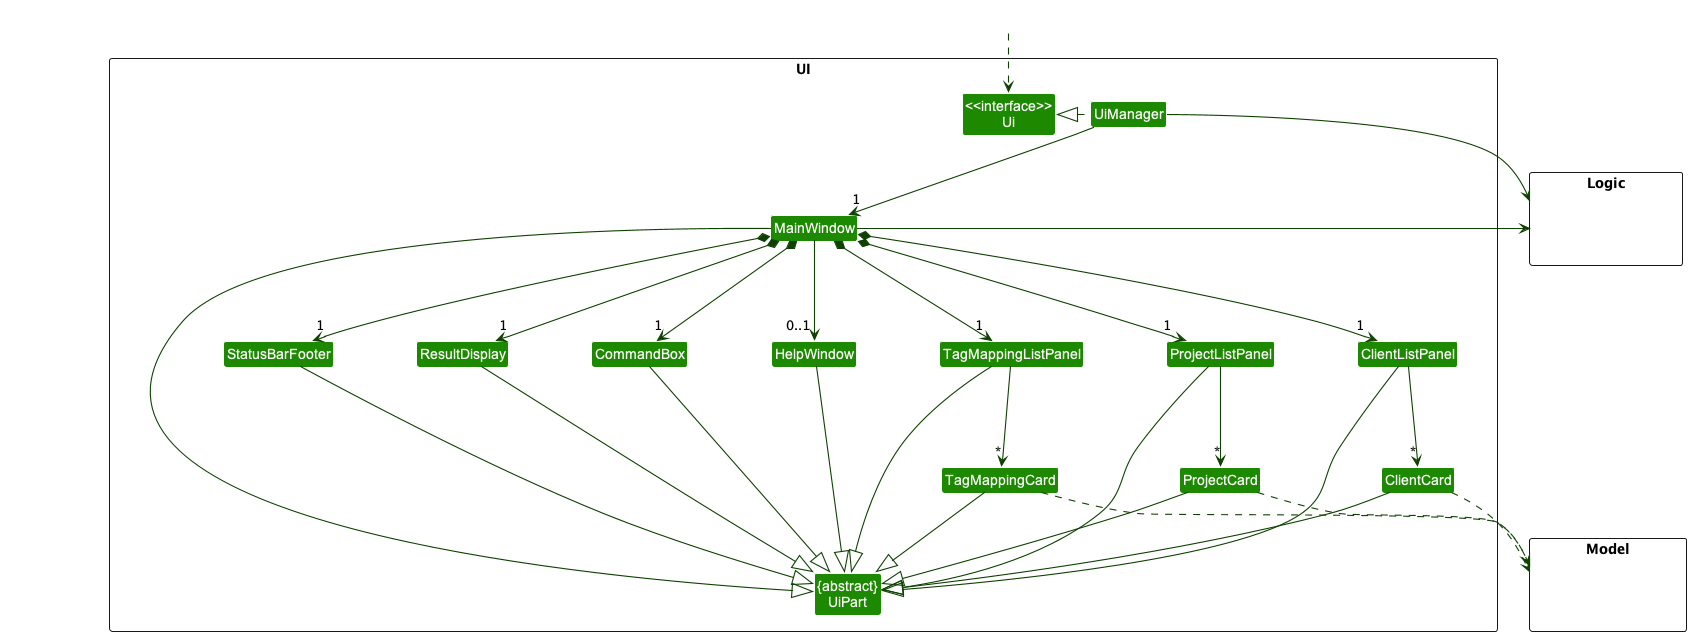

The diagram above was rendered by PlantUML. Its source (embedded in the PNG):
@startuml
!include style.puml
skinparam arrowThickness 1.1
skinparam arrowColor UI_COLOR_T4
skinparam classBackgroundColor UI_COLOR

package UI <<Rectangle>>{
Class "<<interface>>\nUi" as Ui
Class "{abstract}\nUiPart" as UiPart
Class UiManager
Class MainWindow
Class HelpWindow
Class ResultDisplay
Class ClientListPanel
Class ClientCard
Class ProjectListPanel
Class ProjectCard
Class TagMappingListPanel
Class TagMappingCard
Class StatusBarFooter
Class CommandBox
}

package Model <<Rectangle>> {
Class HiddenModel #FFFFFF
}

package Logic <<Rectangle>> {
Class HiddenLogic #FFFFFF
}

Class HiddenOutside #FFFFFF
HiddenOutside ..> Ui

UiManager .left.|> Ui
UiManager -down-> "1" MainWindow
MainWindow *-down->  "1" CommandBox
MainWindow *-down-> "1" ResultDisplay
MainWindow *-down-> "1" ClientListPanel
MainWindow *-down-> "1" ProjectListPanel
MainWindow *-down-> "1" TagMappingListPanel
MainWindow *-down-> "1" StatusBarFooter
MainWindow --> "0..1" HelpWindow

ClientListPanel -down-> "*" ClientCard
ProjectListPanel -down-> "*" ProjectCard
TagMappingListPanel -down-> "*" TagMappingCard

MainWindow -left-|> UiPart

ResultDisplay --|> UiPart
CommandBox --|> UiPart
ClientListPanel --|> UiPart
ClientCard --|> UiPart
ProjectListPanel --|> UiPart
ProjectCard --|> UiPart
TagMappingListPanel --|> UiPart
TagMappingCard --|> UiPart
StatusBarFooter --|> UiPart
HelpWindow --|> UiPart

ClientCard ..> Model
ProjectCard ..> Model
TagMappingCard ..> Model
UiManager -right-> Logic
MainWindow -left-> Logic

ClientListPanel -[hidden]left- ProjectListPanel
ProjectListPanel -[hidden]left- TagMappingListPanel
TagMappingListPanel -[hidden]left- HelpWindow
HelpWindow -[hidden]left- CommandBox
CommandBox -[hidden]left- ResultDisplay
ResultDisplay -[hidden]left- StatusBarFooter

MainWindow -[hidden]-|> UiPart
@enduml